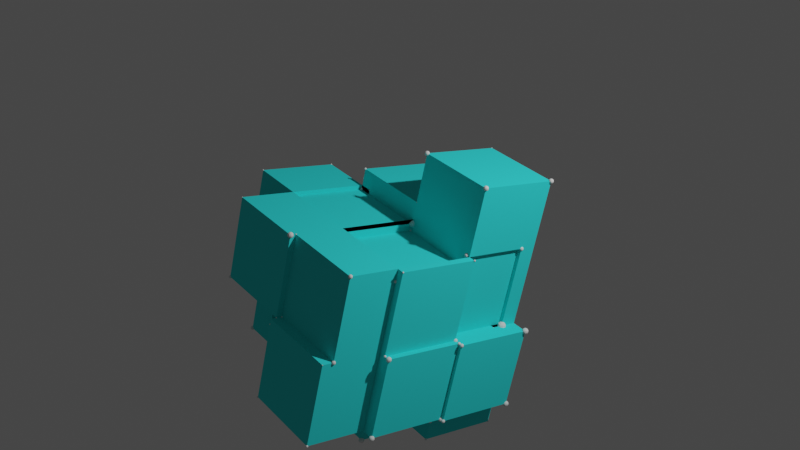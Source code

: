 # Source: gementary_node_.blend  (saved by Blender 3.4.6; exported with 4.5.12 LTS)
import bpy
from mathutils import Matrix  # noqa: F401  (used for matrix-valued properties, if any)

bpy.ops.wm.read_factory_settings(use_empty=True)
scene = bpy.context.scene
scene.name = 'Scene'

# ---- collections
col_collection = bpy.data.collections.new('Collection'); scene.collection.children.link(col_collection)

# ---- materials (node trees are filled in below, after node groups)
mat_material = bpy.data.materials.new('Material')
mat_material.alpha_threshold = 0.0
mat_material.use_transparent_shadow = False
mat_material.diffuse_color = (0.03883, 0.8, 0.8, 1.0)
mat_material.roughness = 0.5
mat_material.line_color = (0.0, 0.0, 0.0, 1.0)

# ---- node groups
ng_my_first_geometry_nodes = bpy.data.node_groups.new('my first Geometry Nodes', 'GeometryNodeTree')
_s = ng_my_first_geometry_nodes.interface.new_socket(name='Geometry', in_out='OUTPUT', socket_type='NodeSocketGeometry')
_s = ng_my_first_geometry_nodes.interface.new_socket(name='Geometry', in_out='INPUT', socket_type='NodeSocketGeometry')
_s = ng_my_first_geometry_nodes.interface.new_socket(name='sphere Radius', in_out='INPUT', socket_type='NodeSocketFloat')
_s.min_value = 0.0
_s = ng_my_first_geometry_nodes.interface.new_socket(name='subdivision', in_out='INPUT', socket_type='NodeSocketInt')
_s.min_value = 0
_s = ng_my_first_geometry_nodes.interface.new_socket(name='distortion', in_out='INPUT', socket_type='NodeSocketFloat')
ng_my_first_geometry_nodes.is_modifier = True
_N = ng_my_first_geometry_nodes.nodes; _L = ng_my_first_geometry_nodes.links
n0 = _N.new('GeometryNodeStoreNamedAttribute'); n0.name = 'Store Named Attribute'; n0.location = (-896, 842)
n0.data_type = 'FLOAT_VECTOR'
n0.domain = 'CORNER'
n0.inputs[2].default_value = 'UVMap'
n1 = _N.new('GeometryNodeJoinGeometry'); n1.name = 'Join Geometry'; n1.location = (-184, 764)
n2 = _N.new('NodeGroupOutput'); n2.name = 'Group Output'; n2.location = (228, 610)
n3 = _N.new('GeometryNodeMeshIcoSphere'); n3.name = 'Ico Sphere'; n3.location = (-921, 842)
n3.inputs[1].default_value = 2
n4 = _N.new('GeometryNodeSubdivideMesh'); n4.name = 'Subdivide Mesh'; n4.location = (-1207, 715)
n5 = _N.new('ShaderNodeMath'); n5.name = 'Math.001'; n5.location = (-664, 432)
n5.operation = 'MULTIPLY'
n6 = _N.new('GeometryNodeMeshToPoints'); n6.name = 'Mesh to Points'; n6.location = (-593, 959)
n7 = _N.new('GeometryNodeInstanceOnPoints'); n7.name = 'Instance on Points'; n7.location = (-378, 798)
n8 = _N.new('GeometryNodeExtrudeMesh'); n8.name = 'Extrude Mesh'; n8.location = (-803, 772)
n9 = _N.new('FunctionNodeRandomValue'); n9.name = 'Random Value'; n9.location = (-993, 586)
n9.data_type = 'FLOAT_VECTOR'
n9.inputs[8].default_value = 49
n10 = _N.new('NodeGroupInput'); n10.name = 'Group Input'; n10.location = (-1967, 675)
n11 = _N.new('ShaderNodeMath'); n11.name = 'Math'; n11.location = (-1292, 347)
n11.operation = 'MULTIPLY'
n11.inputs[1].default_value = -1.0
n12 = _N.new('ShaderNodeMath'); n12.name = 'Math.002'; n12.location = (-1981, 301)
n12.operation = 'SINE'
n12.inputs[0].default_value = 7.5
n13 = _N.new('ShaderNodeMath'); n13.name = 'Math.003'; n13.location = (-1511, 379)
n14 = _N.new('ShaderNodeMapRange'); n14.name = 'Map Range'; n14.location = (-1777, 416)
n14.clamp = False
n14.inputs[1].default_value = -1.0
n15 = _N.new('ShaderNodeClamp'); n15.name = 'Clamp'; n15.location = (-1232, 715)
n15.inputs[2].default_value = 11.0
_L.new(n10.outputs[0], n4.inputs[0])
_L.new(n1.outputs[0], n2.inputs[0])
_L.new(n0.outputs[0], n7.inputs[2])
_L.new(n7.outputs[0], n1.inputs[0])
_L.new(n8.outputs[0], n1.inputs[0])
_L.new(n10.outputs[1], n3.inputs[0])
_L.new(n11.outputs[0], n9.inputs[0])
_L.new(n5.outputs[0], n7.inputs[6])
_L.new(n9.outputs[0], n5.inputs[0])
_L.new(n10.outputs[1], n5.inputs[1])
_L.new(n4.outputs[0], n8.inputs[0])
_L.new(n9.outputs[0], n8.inputs[3])
_L.new(n8.outputs[0], n6.inputs[0])
_L.new(n6.outputs[0], n7.inputs[0])
_L.new(n8.outputs[1], n6.inputs[1])
_L.new(n10.outputs[3], n13.inputs[0])
_L.new(n14.outputs[0], n13.inputs[1])
_L.new(n13.outputs[0], n11.inputs[0])
_L.new(n13.outputs[0], n9.inputs[1])
_L.new(n12.outputs[0], n14.inputs[0])
_L.new(n3.outputs[0], n0.inputs[0])
_L.new(n3.outputs[1], n0.inputs[3])
_L.new(n15.outputs[0], n4.inputs[1])
n2.is_active_output = True

# ---- material node trees

# ---- world
world_world = bpy.data.worlds.new('World'); scene.world = world_world
world_world.use_nodes = True; world_world.node_tree.nodes.clear()
_N = world_world.node_tree.nodes; _L = world_world.node_tree.links
n0 = _N.new('ShaderNodeOutputWorld'); n0.name = 'World Output'; n0.location = (300, 300)
n1 = _N.new('ShaderNodeBackground'); n1.name = 'Background'; n1.location = (10, 300)
n1.inputs[0].default_value = (0.05088, 0.05088, 0.05088, 1.0)
_L.new(n1.outputs[0], n0.inputs[0])
n0.is_active_output = True
world_world.color = (0.05088, 0.05088, 0.05088)
world_world.use_sun_shadow = False
world_world.sun_shadow_jitter_overblur = 0.0

# ---- cameras
cam_camera = bpy.data.cameras.new('Camera')
cam_camera.clip_end = 100.0
cam_camera.ortho_scale = 7.314

# ---- lights
light_light = bpy.data.lights.new('Light', 'POINT')
light_light.transmission_factor = 0.0
light_light.energy = 1000.0
light_light.shadow_soft_size = 0.1
light_light.shadow_maximum_resolution = 0.006
light_light.use_absolute_resolution = True

# ---- meshes
me_cube = bpy.data.meshes.new('Cube')
me_cube.from_pydata([(1.0, 1.0, 1.0), (1.0, 1.0, -1.0), (1.0, -1.0, 1.0), (1.0, -1.0, -1.0), (-1.0, 1.0, 1.0), (-1.0, 1.0, -1.0), (-1.0, -1.0, 1.0), (-1.0, -1.0, -1.0)], [], [(0, 4, 6, 2), (3, 2, 6, 7), (7, 6, 4, 5), (5, 1, 3, 7), (1, 0, 2, 3), (5, 4, 0, 1)])
_uv = me_cube.uv_layers.new(name='UVMap')
_uv.uv.foreach_set('vector', [0.625, 0.5, 0.875, 0.5, 0.875, 0.75, 0.625, 0.75, 0.375, 0.75, 0.625, 0.75, 0.625, 1.0, 0.375, 1.0, 0.375, 0.0, 0.625, 0.0, 0.625, 0.25, 0.375, 0.25, 0.125, 0.5, 0.375, 0.5, 0.375, 0.75, 0.125, 0.75, 0.375, 0.5, 0.625, 0.5, 0.625, 0.75, 0.375, 0.75, 0.375, 0.25, 0.625, 0.25, 0.625, 0.5, 0.375, 0.5])
me_cube.materials.append(mat_material)
me_cube.use_mirror_vertex_groups = False
me_cube.update()

# ---- objects
ob_cube = bpy.data.objects.new('Cube', me_cube)
ob_light = bpy.data.objects.new('Light', light_light)
ob_camera = bpy.data.objects.new('Camera', cam_camera)

# ---- transforms, parenting, visibility, modifiers, constraints
ob_cube.location = (0.0, 0.0, 0.0)
ob_cube.scale = (-0.8568, -0.8568, -0.8568)
ob_cube.lock_rotations_4d = False
ob_cube.empty_display_type = 'ARROWS'
ob_cube.lineart.crease_threshold = 0.0
_m = ob_cube.modifiers.new('GeometryNodes', 'NODES')
_m.node_group = ng_my_first_geometry_nodes
_gi = [s.identifier for s in ng_my_first_geometry_nodes.interface.items_tree if s.item_type == 'SOCKET' and s.in_out == 'INPUT']
_m[_gi[1]] = 0.27  # sphere Radius
_m[_gi[2]] = 3  # subdivision
_m[_gi[3]] = 0.06  # distortion
ob_light.location = (4.076, 1.005, 5.904)
ob_light.rotation_euler = (0.6503, 0.05522, 1.866)
ob_light.lock_rotations_4d = False
ob_light.empty_display_type = 'ARROWS'
ob_light.color = (0.0, 0.0, 0.0, 0.0)
ob_light.lineart.crease_threshold = 0.0
ob_camera.location = (7.359, -6.926, 4.958)
ob_camera.rotation_euler = (1.17, -0.1919, 0.9076)
ob_camera.lock_rotations_4d = False
ob_camera.empty_display_type = 'ARROWS'
ob_camera.color = (0.0, 0.0, 0.0, 0.0)
ob_camera.display_type = 'WIRE'
ob_camera.lineart.crease_threshold = 0.0

# ---- collection membership
col_collection.objects.link(ob_cube)
col_collection.objects.link(ob_light)
col_collection.objects.link(ob_camera)

# ---- scene / render settings (as saved in the file)
scene.camera = ob_camera
scene.frame_start = 1; scene.frame_end = 150; scene.frame_set(75)
scene.render.engine = 'BLENDER_EEVEE_NEXT'
scene.render.image_settings.file_format = 'FFMPEG'
scene.render.image_settings.color_mode = 'RGB'
scene.cycles.sampling_pattern = 'TABULATED_SOBOL'
scene.cycles.use_light_tree = False
scene.view_settings.view_transform = 'Filmic'
bpy.context.view_layer.update()
